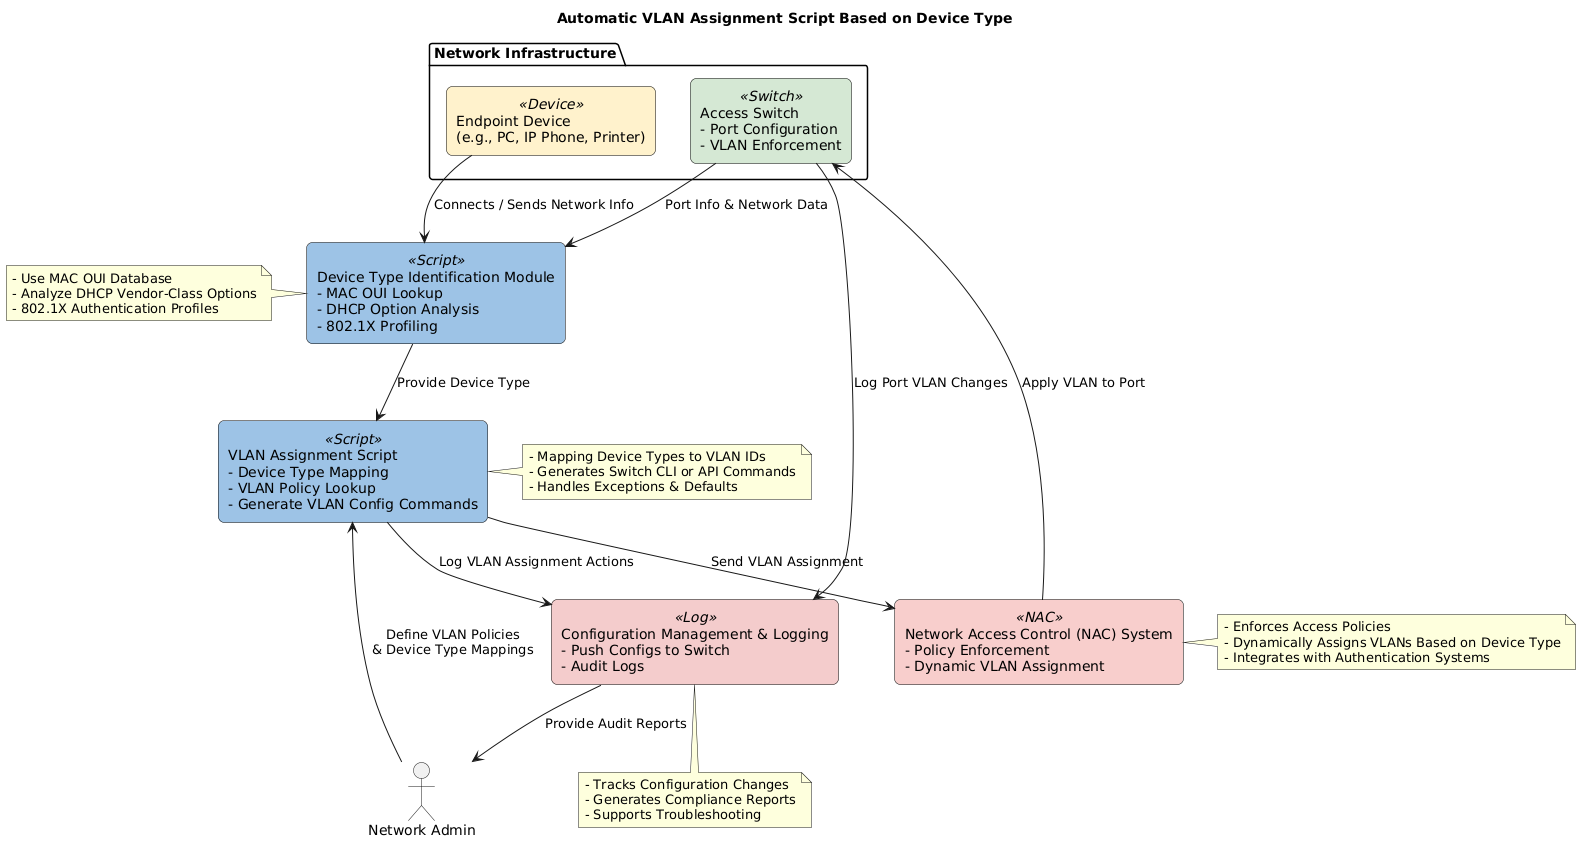

The diagram above was rendered by PlantUML. Its source (embedded in the PNG):
@startuml
title Automatic VLAN Assignment Script Based on Device Type

skinparam rectangle {
  BackgroundColor<<Device>> #FFF2CC
  BackgroundColor<<Switch>> #D5E8D4
  BackgroundColor<<Script>> #9DC3E6
  BackgroundColor<<NAC>> #F8CECC
  BackgroundColor<<Log>> #F4CCCC
  BorderColor Black
  RoundCorner 12
}

actor "Network Admin" as ADMIN

package "Network Infrastructure" {
  rectangle "Access Switch\n- Port Configuration\n- VLAN Enforcement" <<Switch>> as ACCESS_SWITCH
  
  rectangle "Endpoint Device\n(e.g., PC, IP Phone, Printer)" <<Device>> as DEVICE
}

rectangle "Device Type Identification Module\n- MAC OUI Lookup\n- DHCP Option Analysis\n- 802.1X Profiling" <<Script>> as IDENTIFIER

rectangle "VLAN Assignment Script\n- Device Type Mapping\n- VLAN Policy Lookup\n- Generate VLAN Config Commands" <<Script>> as VLAN_SCRIPT

rectangle "Network Access Control (NAC) System\n- Policy Enforcement\n- Dynamic VLAN Assignment" <<NAC>> as NAC_SYSTEM

rectangle "Configuration Management & Logging\n- Push Configs to Switch\n- Audit Logs" <<Log>> as LOGGING

ADMIN --> VLAN_SCRIPT : "Define VLAN Policies\n& Device Type Mappings"
DEVICE --> IDENTIFIER : "Connects / Sends Network Info"
ACCESS_SWITCH --> IDENTIFIER : "Port Info & Network Data"

IDENTIFIER --> VLAN_SCRIPT : "Provide Device Type"
VLAN_SCRIPT --> NAC_SYSTEM : "Send VLAN Assignment"
NAC_SYSTEM --> ACCESS_SWITCH : "Apply VLAN to Port"
VLAN_SCRIPT --> LOGGING : "Log VLAN Assignment Actions"
ACCESS_SWITCH --> LOGGING : "Log Port VLAN Changes"

LOGGING --> ADMIN : "Provide Audit Reports"

note left of IDENTIFIER
  - Use MAC OUI Database
  - Analyze DHCP Vendor-Class Options
  - 802.1X Authentication Profiles
end note

note right of VLAN_SCRIPT
  - Mapping Device Types to VLAN IDs
  - Generates Switch CLI or API Commands
  - Handles Exceptions & Defaults
end note

note right of NAC_SYSTEM
  - Enforces Access Policies
  - Dynamically Assigns VLANs Based on Device Type
  - Integrates with Authentication Systems
end note

note bottom of LOGGING
  - Tracks Configuration Changes
  - Generates Compliance Reports
  - Supports Troubleshooting
end note
@enduml